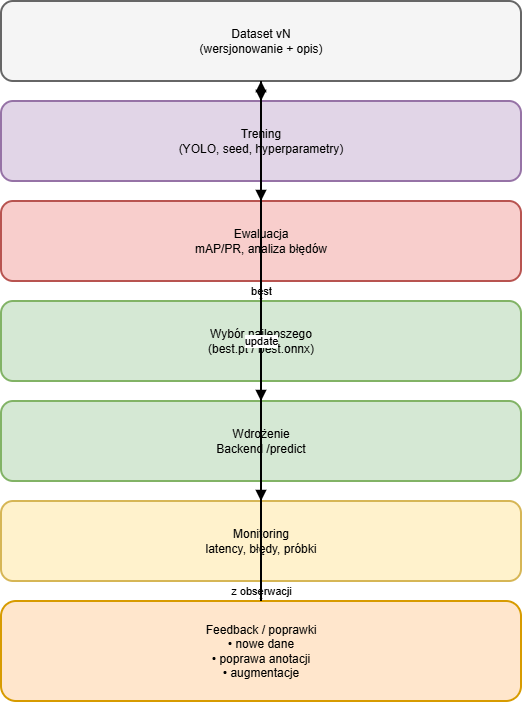

The diagram above was exported from draw.io. Its source (the exported page's mxGraphModel, read from the mxfile embedded in the PNG):
<mxGraphModel dx="1554" dy="815" grid="0" gridSize="10" guides="1" tooltips="1" connect="1" arrows="1" fold="1" page="1" pageScale="1" pageWidth="827" pageHeight="1169" math="0" shadow="0">
  <root>
    <mxCell id="0" />
    <mxCell id="1" parent="0" />
    <mxCell id="2" parent="1" style="rounded=1;whiteSpace=wrap;html=1;align=center;verticalAlign=middle;fontSize=12;strokeWidth=2;fillColor=#F5F5F5;strokeColor=#666666;" value="Dataset vN&#10;(wersjonowanie + opis)" vertex="1">
      <mxGeometry height="80" width="520" x="153" y="60" as="geometry" />
    </mxCell>
    <mxCell id="3" parent="1" style="rounded=1;whiteSpace=wrap;html=1;align=center;verticalAlign=middle;fontSize=12;strokeWidth=2;fillColor=#E1D5E7;strokeColor=#9673A6;" value="Trening&#10;(YOLO, seed, hyperparametry)" vertex="1">
      <mxGeometry height="80" width="520" x="153" y="160" as="geometry" />
    </mxCell>
    <mxCell id="4" parent="1" style="rounded=1;whiteSpace=wrap;html=1;align=center;verticalAlign=middle;fontSize=12;strokeWidth=2;fillColor=#F8CECC;strokeColor=#B85450;" value="Ewaluacja&#10;mAP/PR, analiza błędów" vertex="1">
      <mxGeometry height="80" width="520" x="153" y="260" as="geometry" />
    </mxCell>
    <mxCell id="5" parent="1" style="rounded=1;whiteSpace=wrap;html=1;align=center;verticalAlign=middle;fontSize=12;strokeWidth=2;fillColor=#D5E8D4;strokeColor=#82B366;" value="Wybór najlepszego&#10;(best.pt / best.onnx)" vertex="1">
      <mxGeometry height="80" width="520" x="153" y="360" as="geometry" />
    </mxCell>
    <mxCell id="6" parent="1" style="rounded=1;whiteSpace=wrap;html=1;align=center;verticalAlign=middle;fontSize=12;strokeWidth=2;fillColor=#D5E8D4;strokeColor=#82B366;" value="Wdrożenie&#10;Backend /predict" vertex="1">
      <mxGeometry height="80" width="520" x="153" y="460" as="geometry" />
    </mxCell>
    <mxCell id="7" parent="1" style="rounded=1;whiteSpace=wrap;html=1;align=center;verticalAlign=middle;fontSize=12;strokeWidth=2;fillColor=#FFF2CC;strokeColor=#D6B656;" value="Monitoring&#10;latency, błędy, próbki" vertex="1">
      <mxGeometry height="80" width="520" x="153" y="560" as="geometry" />
    </mxCell>
    <mxCell id="8" parent="1" style="rounded=1;whiteSpace=wrap;html=1;align=center;verticalAlign=middle;fontSize=12;strokeWidth=2;fillColor=#FFE6CC;strokeColor=#D79B00;" value="Feedback / poprawki&#10;• nowe dane&#10;• poprawa anotacji&#10;• augmentacje" vertex="1">
      <mxGeometry height="100" width="520" x="153" y="660" as="geometry" />
    </mxCell>
    <mxCell id="9" edge="1" parent="1" source="2" style="endArrow=block;html=1;strokeWidth=2;rounded=1;" target="3" value="">
      <mxGeometry relative="1" as="geometry" />
    </mxCell>
    <mxCell id="10" edge="1" parent="1" source="3" style="endArrow=block;html=1;strokeWidth=2;rounded=1;" target="4" value="">
      <mxGeometry relative="1" as="geometry" />
    </mxCell>
    <mxCell id="11" edge="1" parent="1" source="4" style="endArrow=block;html=1;strokeWidth=2;rounded=1;" target="5" value="best">
      <mxGeometry relative="1" as="geometry" />
    </mxCell>
    <mxCell id="12" edge="1" parent="1" source="5" style="endArrow=block;html=1;strokeWidth=2;rounded=1;" target="6" value="">
      <mxGeometry relative="1" as="geometry" />
    </mxCell>
    <mxCell id="13" edge="1" parent="1" source="6" style="endArrow=block;html=1;strokeWidth=2;rounded=1;" target="7" value="">
      <mxGeometry relative="1" as="geometry" />
    </mxCell>
    <mxCell id="14" edge="1" parent="1" source="7" style="endArrow=block;html=1;strokeWidth=2;rounded=1;" target="8" value="z obserwacji">
      <mxGeometry relative="1" as="geometry" />
    </mxCell>
    <mxCell id="15" edge="1" parent="1" source="8" style="endArrow=block;html=1;strokeWidth=2;rounded=1;" target="2" value="update">
      <mxGeometry relative="1" as="geometry" />
    </mxCell>
  </root>
</mxGraphModel>